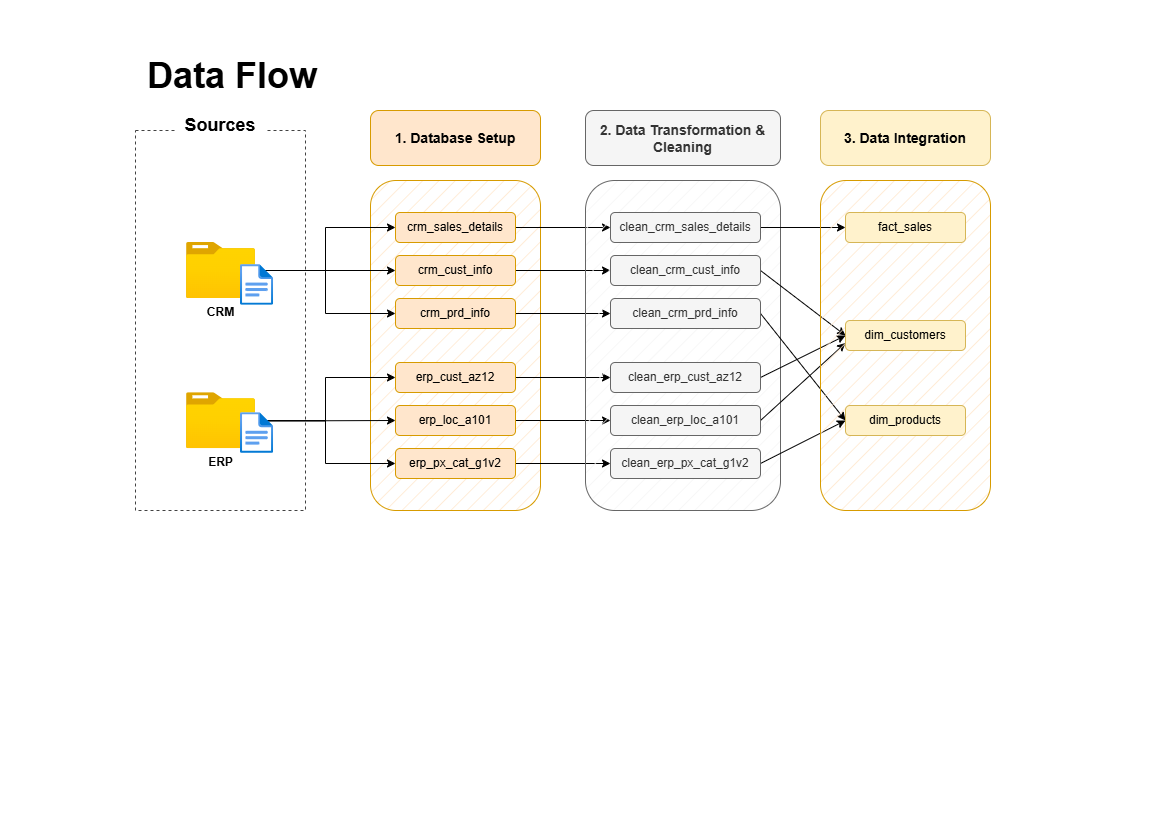

The diagram above was exported from draw.io. Its source (the exported page's mxGraphModel, read from the mxfile embedded in the PNG):
<mxGraphModel dx="1313" dy="696" grid="1" gridSize="10" guides="1" tooltips="1" connect="1" arrows="1" fold="1" page="1" pageScale="1" pageWidth="1169" pageHeight="827" math="0" shadow="0">
  <root>
    <mxCell id="0" />
    <mxCell id="1" parent="0" />
    <mxCell id="m-PHoZY7cEaZJ1_D8SbK-9" value="" style="rounded=1;whiteSpace=wrap;html=1;fillColor=#ffe6cc;strokeColor=#d79b00;glass=0;gradientDirection=north;fillStyle=hatch;shadow=0;gradientColor=none;" parent="1" vertex="1">
      <mxGeometry x="370" y="180" width="170" height="330" as="geometry" />
    </mxCell>
    <mxCell id="m-PHoZY7cEaZJ1_D8SbK-1" value="" style="rounded=0;whiteSpace=wrap;html=1;strokeColor=#424242;fillColor=none;dashed=1;" parent="1" vertex="1">
      <mxGeometry x="135" y="130" width="170" height="380" as="geometry" />
    </mxCell>
    <mxCell id="m-PHoZY7cEaZJ1_D8SbK-2" value="Sources" style="rounded=0;whiteSpace=wrap;html=1;fontSize=18;strokeColor=none;fontStyle=1" parent="1" vertex="1">
      <mxGeometry x="175" y="110" width="90" height="30" as="geometry" />
    </mxCell>
    <mxCell id="m-PHoZY7cEaZJ1_D8SbK-20" style="edgeStyle=orthogonalEdgeStyle;rounded=0;orthogonalLoop=1;jettySize=auto;html=1;entryX=0;entryY=0.5;entryDx=0;entryDy=0;" parent="1" source="m-PHoZY7cEaZJ1_D8SbK-3" target="m-PHoZY7cEaZJ1_D8SbK-11" edge="1">
      <mxGeometry relative="1" as="geometry" />
    </mxCell>
    <mxCell id="m-PHoZY7cEaZJ1_D8SbK-21" style="edgeStyle=orthogonalEdgeStyle;rounded=0;orthogonalLoop=1;jettySize=auto;html=1;entryX=0;entryY=0.5;entryDx=0;entryDy=0;" parent="1" source="m-PHoZY7cEaZJ1_D8SbK-3" target="m-PHoZY7cEaZJ1_D8SbK-10" edge="1">
      <mxGeometry relative="1" as="geometry" />
    </mxCell>
    <mxCell id="m-PHoZY7cEaZJ1_D8SbK-22" style="edgeStyle=orthogonalEdgeStyle;rounded=0;orthogonalLoop=1;jettySize=auto;html=1;entryX=0;entryY=0.5;entryDx=0;entryDy=0;" parent="1" source="m-PHoZY7cEaZJ1_D8SbK-3" target="m-PHoZY7cEaZJ1_D8SbK-12" edge="1">
      <mxGeometry relative="1" as="geometry" />
    </mxCell>
    <mxCell id="m-PHoZY7cEaZJ1_D8SbK-3" value="&lt;b&gt;CRM&lt;/b&gt;" style="image;aspect=fixed;html=1;points=[];align=center;fontSize=12;image=img/lib/azure2/general/Folder_Blank.svg;" parent="1" vertex="1">
      <mxGeometry x="186" y="242" width="69" height="56.00000000000001" as="geometry" />
    </mxCell>
    <mxCell id="m-PHoZY7cEaZJ1_D8SbK-5" value="" style="image;aspect=fixed;html=1;points=[];align=center;fontSize=12;image=img/lib/azure2/general/File.svg;" parent="1" vertex="1">
      <mxGeometry x="240" y="264" width="33.11" height="40.81" as="geometry" />
    </mxCell>
    <mxCell id="m-PHoZY7cEaZJ1_D8SbK-23" style="edgeStyle=orthogonalEdgeStyle;rounded=0;orthogonalLoop=1;jettySize=auto;html=1;entryX=0;entryY=0.5;entryDx=0;entryDy=0;" parent="1" source="m-PHoZY7cEaZJ1_D8SbK-7" target="m-PHoZY7cEaZJ1_D8SbK-16" edge="1">
      <mxGeometry relative="1" as="geometry" />
    </mxCell>
    <mxCell id="m-PHoZY7cEaZJ1_D8SbK-24" style="edgeStyle=orthogonalEdgeStyle;rounded=0;orthogonalLoop=1;jettySize=auto;html=1;entryX=0;entryY=0.5;entryDx=0;entryDy=0;" parent="1" source="m-PHoZY7cEaZJ1_D8SbK-7" target="m-PHoZY7cEaZJ1_D8SbK-17" edge="1">
      <mxGeometry relative="1" as="geometry" />
    </mxCell>
    <mxCell id="m-PHoZY7cEaZJ1_D8SbK-25" style="edgeStyle=orthogonalEdgeStyle;rounded=0;orthogonalLoop=1;jettySize=auto;html=1;entryX=0;entryY=0.5;entryDx=0;entryDy=0;" parent="1" source="m-PHoZY7cEaZJ1_D8SbK-7" target="m-PHoZY7cEaZJ1_D8SbK-18" edge="1">
      <mxGeometry relative="1" as="geometry" />
    </mxCell>
    <mxCell id="m-PHoZY7cEaZJ1_D8SbK-7" value="&lt;b&gt;ERP&lt;/b&gt;" style="image;aspect=fixed;html=1;points=[];align=center;fontSize=12;image=img/lib/azure2/general/Folder_Blank.svg;" parent="1" vertex="1">
      <mxGeometry x="186" y="392.19" width="69" height="56.00000000000001" as="geometry" />
    </mxCell>
    <mxCell id="m-PHoZY7cEaZJ1_D8SbK-8" value="" style="image;aspect=fixed;html=1;points=[];align=center;fontSize=12;image=img/lib/azure2/general/File.svg;" parent="1" vertex="1">
      <mxGeometry x="240" y="412.19" width="33.11" height="40.81" as="geometry" />
    </mxCell>
    <mxCell id="m-PHoZY7cEaZJ1_D8SbK-55" style="edgeStyle=orthogonalEdgeStyle;rounded=0;orthogonalLoop=1;jettySize=auto;html=1;entryX=0;entryY=0.5;entryDx=0;entryDy=0;" parent="1" source="m-PHoZY7cEaZJ1_D8SbK-10" target="m-PHoZY7cEaZJ1_D8SbK-40" edge="1">
      <mxGeometry relative="1" as="geometry" />
    </mxCell>
    <mxCell id="m-PHoZY7cEaZJ1_D8SbK-10" value="crm_sales_details" style="rounded=1;whiteSpace=wrap;html=1;fillColor=#ffe6cc;strokeColor=#d79b00;" parent="1" vertex="1">
      <mxGeometry x="395" y="212" width="120" height="30" as="geometry" />
    </mxCell>
    <mxCell id="m-PHoZY7cEaZJ1_D8SbK-56" style="edgeStyle=orthogonalEdgeStyle;rounded=0;orthogonalLoop=1;jettySize=auto;html=1;entryX=0;entryY=0.5;entryDx=0;entryDy=0;" parent="1" source="m-PHoZY7cEaZJ1_D8SbK-11" target="m-PHoZY7cEaZJ1_D8SbK-41" edge="1">
      <mxGeometry relative="1" as="geometry" />
    </mxCell>
    <mxCell id="m-PHoZY7cEaZJ1_D8SbK-11" value="crm_cust_info" style="rounded=1;whiteSpace=wrap;html=1;fillColor=#ffe6cc;strokeColor=#d79b00;" parent="1" vertex="1">
      <mxGeometry x="395" y="255" width="120" height="30" as="geometry" />
    </mxCell>
    <mxCell id="m-PHoZY7cEaZJ1_D8SbK-57" style="edgeStyle=orthogonalEdgeStyle;rounded=0;orthogonalLoop=1;jettySize=auto;html=1;entryX=0;entryY=0.5;entryDx=0;entryDy=0;" parent="1" source="m-PHoZY7cEaZJ1_D8SbK-12" target="m-PHoZY7cEaZJ1_D8SbK-42" edge="1">
      <mxGeometry relative="1" as="geometry" />
    </mxCell>
    <mxCell id="m-PHoZY7cEaZJ1_D8SbK-12" value="crm_prd_info" style="rounded=1;whiteSpace=wrap;html=1;fillColor=#ffe6cc;strokeColor=#d79b00;" parent="1" vertex="1">
      <mxGeometry x="395" y="298" width="120" height="30" as="geometry" />
    </mxCell>
    <mxCell id="m-PHoZY7cEaZJ1_D8SbK-58" style="edgeStyle=orthogonalEdgeStyle;rounded=0;orthogonalLoop=1;jettySize=auto;html=1;entryX=0;entryY=0.5;entryDx=0;entryDy=0;" parent="1" source="m-PHoZY7cEaZJ1_D8SbK-16" target="m-PHoZY7cEaZJ1_D8SbK-43" edge="1">
      <mxGeometry relative="1" as="geometry" />
    </mxCell>
    <mxCell id="m-PHoZY7cEaZJ1_D8SbK-16" value="erp_cust_az12" style="rounded=1;whiteSpace=wrap;html=1;fillColor=#ffe6cc;strokeColor=#d79b00;" parent="1" vertex="1">
      <mxGeometry x="395" y="362" width="120" height="30" as="geometry" />
    </mxCell>
    <mxCell id="m-PHoZY7cEaZJ1_D8SbK-59" style="edgeStyle=orthogonalEdgeStyle;rounded=0;orthogonalLoop=1;jettySize=auto;html=1;entryX=0;entryY=0.5;entryDx=0;entryDy=0;" parent="1" source="m-PHoZY7cEaZJ1_D8SbK-17" target="m-PHoZY7cEaZJ1_D8SbK-44" edge="1">
      <mxGeometry relative="1" as="geometry" />
    </mxCell>
    <mxCell id="m-PHoZY7cEaZJ1_D8SbK-17" value="erp_loc_a101" style="rounded=1;whiteSpace=wrap;html=1;fillColor=#ffe6cc;strokeColor=#d79b00;" parent="1" vertex="1">
      <mxGeometry x="395" y="405" width="120" height="30" as="geometry" />
    </mxCell>
    <mxCell id="m-PHoZY7cEaZJ1_D8SbK-60" style="edgeStyle=orthogonalEdgeStyle;rounded=0;orthogonalLoop=1;jettySize=auto;html=1;entryX=0;entryY=0.5;entryDx=0;entryDy=0;" parent="1" source="m-PHoZY7cEaZJ1_D8SbK-18" target="m-PHoZY7cEaZJ1_D8SbK-45" edge="1">
      <mxGeometry relative="1" as="geometry" />
    </mxCell>
    <mxCell id="m-PHoZY7cEaZJ1_D8SbK-18" value="erp_px_cat_g1v2" style="rounded=1;whiteSpace=wrap;html=1;fillColor=#ffe6cc;strokeColor=#d79b00;" parent="1" vertex="1">
      <mxGeometry x="395" y="448" width="120" height="30" as="geometry" />
    </mxCell>
    <mxCell id="m-PHoZY7cEaZJ1_D8SbK-19" value="1. Database Setup" style="rounded=1;whiteSpace=wrap;html=1;fontSize=14;fillColor=#ffe6cc;strokeColor=#d79b00;fontStyle=1" parent="1" vertex="1">
      <mxGeometry x="370" y="110" width="170" height="55" as="geometry" />
    </mxCell>
    <mxCell id="m-PHoZY7cEaZJ1_D8SbK-39" value="" style="rounded=1;whiteSpace=wrap;html=1;glass=0;gradientDirection=north;fillStyle=hatch;shadow=0;fillColor=#f5f5f5;fontColor=#333333;strokeColor=#666666;" parent="1" vertex="1">
      <mxGeometry x="585" y="180" width="195" height="330" as="geometry" />
    </mxCell>
    <mxCell id="m-PHoZY7cEaZJ1_D8SbK-69" style="edgeStyle=orthogonalEdgeStyle;rounded=0;orthogonalLoop=1;jettySize=auto;html=1;entryX=0;entryY=0.5;entryDx=0;entryDy=0;" parent="1" source="m-PHoZY7cEaZJ1_D8SbK-40" target="m-PHoZY7cEaZJ1_D8SbK-62" edge="1">
      <mxGeometry relative="1" as="geometry" />
    </mxCell>
    <mxCell id="m-PHoZY7cEaZJ1_D8SbK-40" value="clean_crm_sales_details" style="rounded=1;whiteSpace=wrap;html=1;fillColor=#f5f5f5;strokeColor=#666666;fontColor=#333333;" parent="1" vertex="1">
      <mxGeometry x="610" y="212" width="150" height="30" as="geometry" />
    </mxCell>
    <mxCell id="m-PHoZY7cEaZJ1_D8SbK-70" style="rounded=0;orthogonalLoop=1;jettySize=auto;html=1;entryX=0;entryY=0.5;entryDx=0;entryDy=0;exitX=1;exitY=0.5;exitDx=0;exitDy=0;" parent="1" source="m-PHoZY7cEaZJ1_D8SbK-41" target="m-PHoZY7cEaZJ1_D8SbK-65" edge="1">
      <mxGeometry relative="1" as="geometry" />
    </mxCell>
    <mxCell id="m-PHoZY7cEaZJ1_D8SbK-41" value="clean_crm_cust_info" style="rounded=1;whiteSpace=wrap;html=1;fillColor=#f5f5f5;strokeColor=#666666;fontColor=#333333;" parent="1" vertex="1">
      <mxGeometry x="610" y="255" width="150" height="30" as="geometry" />
    </mxCell>
    <mxCell id="m-PHoZY7cEaZJ1_D8SbK-73" style="rounded=0;orthogonalLoop=1;jettySize=auto;html=1;entryX=0;entryY=0.5;entryDx=0;entryDy=0;exitX=1;exitY=0.5;exitDx=0;exitDy=0;" parent="1" source="m-PHoZY7cEaZJ1_D8SbK-42" target="m-PHoZY7cEaZJ1_D8SbK-66" edge="1">
      <mxGeometry relative="1" as="geometry" />
    </mxCell>
    <mxCell id="m-PHoZY7cEaZJ1_D8SbK-42" value="clean_crm_prd_info" style="rounded=1;whiteSpace=wrap;html=1;fillColor=#f5f5f5;strokeColor=#666666;fontColor=#333333;" parent="1" vertex="1">
      <mxGeometry x="610" y="298" width="150" height="30" as="geometry" />
    </mxCell>
    <mxCell id="m-PHoZY7cEaZJ1_D8SbK-71" style="rounded=0;orthogonalLoop=1;jettySize=auto;html=1;entryX=0;entryY=0.5;entryDx=0;entryDy=0;exitX=1;exitY=0.5;exitDx=0;exitDy=0;" parent="1" source="m-PHoZY7cEaZJ1_D8SbK-43" target="m-PHoZY7cEaZJ1_D8SbK-65" edge="1">
      <mxGeometry relative="1" as="geometry" />
    </mxCell>
    <mxCell id="m-PHoZY7cEaZJ1_D8SbK-43" value="clean_erp_cust_az12" style="rounded=1;whiteSpace=wrap;html=1;fillColor=#f5f5f5;strokeColor=#666666;fontColor=#333333;" parent="1" vertex="1">
      <mxGeometry x="610" y="362" width="150" height="30" as="geometry" />
    </mxCell>
    <mxCell id="m-PHoZY7cEaZJ1_D8SbK-72" style="rounded=0;orthogonalLoop=1;jettySize=auto;html=1;entryX=0;entryY=0.75;entryDx=0;entryDy=0;exitX=1;exitY=0.5;exitDx=0;exitDy=0;" parent="1" source="m-PHoZY7cEaZJ1_D8SbK-44" target="m-PHoZY7cEaZJ1_D8SbK-65" edge="1">
      <mxGeometry relative="1" as="geometry" />
    </mxCell>
    <mxCell id="m-PHoZY7cEaZJ1_D8SbK-44" value="clean_erp_loc_a101" style="rounded=1;whiteSpace=wrap;html=1;fillColor=#f5f5f5;strokeColor=#666666;fontColor=#333333;" parent="1" vertex="1">
      <mxGeometry x="610" y="405" width="150" height="30" as="geometry" />
    </mxCell>
    <mxCell id="m-PHoZY7cEaZJ1_D8SbK-74" style="rounded=0;orthogonalLoop=1;jettySize=auto;html=1;entryX=0;entryY=0.5;entryDx=0;entryDy=0;exitX=1;exitY=0.5;exitDx=0;exitDy=0;" parent="1" source="m-PHoZY7cEaZJ1_D8SbK-45" target="m-PHoZY7cEaZJ1_D8SbK-66" edge="1">
      <mxGeometry relative="1" as="geometry" />
    </mxCell>
    <mxCell id="m-PHoZY7cEaZJ1_D8SbK-45" value="clean_erp_px_cat_g1v2" style="rounded=1;whiteSpace=wrap;html=1;fillColor=#f5f5f5;strokeColor=#666666;fontColor=#333333;" parent="1" vertex="1">
      <mxGeometry x="610" y="448" width="150" height="30" as="geometry" />
    </mxCell>
    <mxCell id="m-PHoZY7cEaZJ1_D8SbK-46" value="2. Data Transformation &amp;amp; Cleaning" style="rounded=1;whiteSpace=wrap;html=1;fontSize=14;fillColor=#f5f5f5;strokeColor=#666666;fontStyle=1;fontColor=#333333;" parent="1" vertex="1">
      <mxGeometry x="585" y="110" width="195" height="55" as="geometry" />
    </mxCell>
    <mxCell id="m-PHoZY7cEaZJ1_D8SbK-61" value="" style="rounded=1;whiteSpace=wrap;html=1;fillColor=#ffe6cc;strokeColor=#d79b00;glass=0;gradientDirection=north;fillStyle=hatch;shadow=0;gradientColor=none;" parent="1" vertex="1">
      <mxGeometry x="820" y="180" width="170" height="330" as="geometry" />
    </mxCell>
    <mxCell id="m-PHoZY7cEaZJ1_D8SbK-62" value="fact_sales" style="rounded=1;whiteSpace=wrap;html=1;fillColor=#fff2cc;strokeColor=#d6b656;" parent="1" vertex="1">
      <mxGeometry x="845" y="212" width="120" height="30" as="geometry" />
    </mxCell>
    <mxCell id="m-PHoZY7cEaZJ1_D8SbK-65" value="dim_customers" style="rounded=1;whiteSpace=wrap;html=1;fillColor=#fff2cc;strokeColor=#d6b656;" parent="1" vertex="1">
      <mxGeometry x="845" y="320" width="120" height="30" as="geometry" />
    </mxCell>
    <mxCell id="m-PHoZY7cEaZJ1_D8SbK-66" value="dim_products" style="rounded=1;whiteSpace=wrap;html=1;fillColor=#fff2cc;strokeColor=#d6b656;" parent="1" vertex="1">
      <mxGeometry x="845" y="405" width="120" height="30" as="geometry" />
    </mxCell>
    <mxCell id="m-PHoZY7cEaZJ1_D8SbK-68" value="3. Data Integration" style="rounded=1;whiteSpace=wrap;html=1;fontSize=14;fillColor=#fff2cc;strokeColor=#d6b656;fontStyle=1" parent="1" vertex="1">
      <mxGeometry x="820" y="110" width="170" height="55" as="geometry" />
    </mxCell>
    <mxCell id="5ISV3afkDwud9Njvw5-4-1" value="Data Flow" style="text;html=1;align=left;verticalAlign=middle;whiteSpace=wrap;rounded=0;fontSize=36;fontStyle=1" parent="1" vertex="1">
      <mxGeometry x="145" y="60" width="350" height="30" as="geometry" />
    </mxCell>
  </root>
</mxGraphModel>